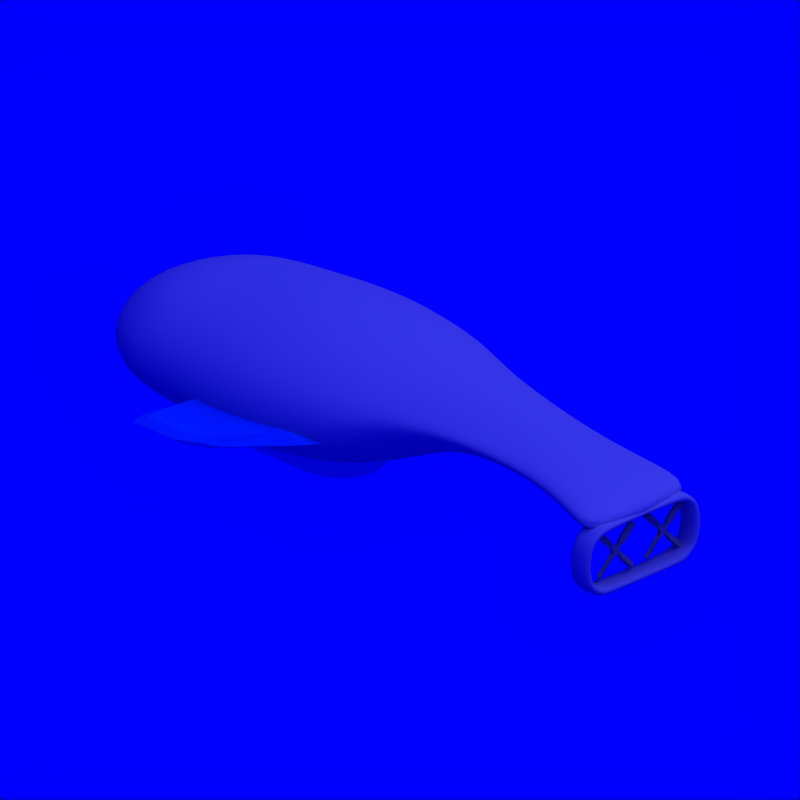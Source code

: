 # Source: Dirigible_2.blend  (saved by Blender 2.71.0; exported with 4.5.12 LTS)
import bpy
from mathutils import Matrix  # noqa: F401  (used for matrix-valued properties, if any)

bpy.ops.wm.read_factory_settings(use_empty=True)
scene = bpy.context.scene
scene.name = 'Scene'

# ---- collections
col_collection_1 = bpy.data.collections.new('Collection 1'); scene.collection.children.link(col_collection_1)
col_collection_2 = bpy.data.collections.new('Collection 2'); scene.collection.children.link(col_collection_2)
col_collection_2.hide_render = True
col_collection_2.hide_viewport = True

# ---- materials (node trees are filled in below, after node groups)
mat_grey = bpy.data.materials.new('Grey')
mat_grey.alpha_threshold = 0.0
mat_grey.diffuse_color = (0.5, 0.5, 0.5, 1.0)
mat_grey.roughness = 0.5
mat_grey.specular_intensity = 0.2
mat_grey.line_color = (0.0, 0.0, 0.0, 1.0)
mat_cc = bpy.data.materials.new('CC')
mat_cc.alpha_threshold = 0.0
mat_cc.diffuse_color = (0.0, 0.376, 0.827, 1.0)
mat_cc.roughness = 0.5
mat_cc.specular_intensity = 0.2
mat_cc.line_color = (0.0, 0.0, 0.0, 1.0)
mat_white = bpy.data.materials.new('White')
mat_white.alpha_threshold = 0.0
mat_white.diffuse_color = (0.7, 0.7, 0.7, 1.0)
mat_white.roughness = 0.5
mat_white.specular_intensity = 0.2
mat_white.line_color = (0.0, 0.0, 0.0, 1.0)
mat_invisible = bpy.data.materials.new('Invisible')
mat_invisible.alpha_threshold = 0.0
mat_invisible.diffuse_color = (1.0, 1.0, 1.0, 1.0)
mat_invisible.roughness = 0.5
mat_invisible.specular_intensity = 0.0

# ---- material node trees

# ---- world
world_world = bpy.data.worlds.new('World'); scene.world = world_world
world_world.color = (0.0, 0.0, 1.0)
world_world.use_sun_shadow = False
world_world.sun_shadow_jitter_overblur = 0.0
world_world.cycles.sampling_method = 'MANUAL'
world_world.cycles.sample_map_resolution = 256

# ---- cameras
cam_camera_002 = bpy.data.cameras.new('Camera.002')
cam_camera_002.type = 'ORTHO'
cam_camera_002.passepartout_alpha = 0.2
cam_camera_002.clip_end = 100.0
cam_camera_002.lens = 35.0
cam_camera_002.sensor_width = 32.0
cam_camera_002.sensor_height = 18.0
cam_camera_002.show_passepartout = False
cam_camera_002.show_safe_areas = True
cam_camera_002.dof.focus_distance = 0.0
cam_camera_002.dof.aperture_fstop = 128.0

# ---- lights
light_lamp = bpy.data.lights.new('Lamp', 'SUN')
light_lamp.transmission_factor = 0.0
light_lamp.angle = 1.571
light_lamp.energy = 1.0
light_lamp.shadow_buffer_clip_start = 0.5
light_lamp.shadow_soft_size = 1.0
light_lamp.shadow_cascade_max_distance = 1000.0
light_lamp.cycles.use_multiple_importance_sampling = False

# ---- meshes
me_plane_002 = bpy.data.meshes.new('Plane.002')
me_plane_002.from_pydata([(-0.05, -0.06, 0.0), (0.05, -0.06, 0.0), (-0.05, 0.04, 0.0), (0.05, 0.04, 0.0), (-0.025, 0.09, 0.0), (0.025, 0.09, 0.0), (0.1, -0.035, 0.0), (0.1, 0.015, 0.0), (-0.025, -0.11, 0.0), (0.025, -0.11, 0.0), (-0.1, -0.035, 0.0), (-0.1, 0.015, 0.0), (-0.5, -0.0533, -0.025), (-0.5, 0.0333, 0.025), (-0.2, -0.0533, -0.025), (-0.2, 0.0333, 0.025), (-0.0433, 0.19, -0.025), (0.0433, 0.19, 0.025), (-0.0433, 0.49, -0.025), (0.0433, 0.49, 0.025), (0.2, -0.0533, 0.025), (0.2, 0.0333, -0.025), (0.5, -0.0533, 0.025), (0.5, 0.0333, -0.025), (-0.0433, -0.21, 0.025), (0.0433, -0.21, -0.025), (-0.0433, -0.51, 0.025), (0.0433, -0.51, -0.025)], [], [(0, 1, 3, 2), (2, 3, 5, 4), (3, 1, 6, 7), (1, 0, 8, 9), (0, 2, 11, 10), (14, 15, 13, 12), (10, 11, 15, 14), (4, 5, 17, 16), (16, 17, 19, 18), (7, 6, 20, 21), (21, 20, 22, 23), (9, 8, 24, 25), (25, 24, 26, 27)])
me_plane_002.materials.append(mat_grey)
me_plane_002.use_remesh_preserve_volume = False
me_plane_002.use_remesh_preserve_attributes = False
me_plane_002.use_mirror_vertex_groups = False
me_plane_002.update()
me_cylinder = bpy.data.meshes.new('Cylinder')
me_cylinder.from_pydata([(0.2857, 0.5, -1.0), (0.2857, 1.0, -0.4286), (0.2857, 0.0, -1.0), (0.2857, 0.0, -0.4286), (0.2857, -0.5, -1.0), (0.2857, -1.0, -0.4286), (0.09437, -0.4619, -1.0), (-0.09697, -0.9239, -0.4286), (-0.06784, -0.3536, -1.0), (-0.4214, -0.7071, -0.4286), (-0.1762, -0.1913, -1.0), (-0.6382, -0.3827, -0.4286), (-0.2143, 5.962e-09, -1.0), (-0.7143, 1.192e-08, -0.4286), (-0.1762, 0.1913, -1.0), (-0.6382, 0.3827, -0.4286), (-0.06784, 0.3536, -1.0), (-0.4214, 0.7071, -0.4286), (0.09437, 0.4619, -1.0), (-0.09697, 0.9239, -0.4286), (1.531, -0.5, -1.0), (1.531, -1.0, -0.4286), (1.531, -9.086e-08, -1.0), (1.531, -9.086e-08, -0.4286), (1.531, 0.5, -1.0), (1.531, 1.0, -0.4286), (1.723, 0.4619, -1.0), (1.914, 0.9239, -0.4286), (1.885, 0.3536, -1.0), (2.238, 0.7071, -0.4286), (1.993, 0.1913, -1.0), (2.455, 0.3827, -0.4286), (2.031, -2.146e-08, -1.0), (2.531, 4.821e-08, -0.4286), (1.993, -0.1913, -1.0), (2.455, -0.3827, -0.4286), (1.885, -0.3536, -1.0), (2.238, -0.7071, -0.4286), (1.723, -0.4619, -1.0), (1.914, -0.9239, -0.4286)], [], [(0, 2, 4, 6, 8, 10, 12, 14, 16, 18), (5, 3, 1, 19, 17, 15, 13, 11, 9, 7), (4, 5, 7, 6), (6, 7, 9, 8), (8, 9, 11, 10), (10, 11, 13, 12), (12, 13, 15, 14), (14, 15, 17, 16), (18, 19, 1, 0), (16, 17, 19, 18), (20, 22, 24, 26, 28, 30, 32, 34, 36, 38), (25, 23, 21, 39, 37, 35, 33, 31, 29, 27), (24, 25, 27, 26), (26, 27, 29, 28), (28, 29, 31, 30), (30, 31, 33, 32), (32, 33, 35, 34), (34, 35, 37, 36), (38, 39, 21, 20), (36, 37, 39, 38), (1, 3, 23, 25), (0, 1, 25, 24), (0, 24, 22, 2), (5, 21, 23, 3), (5, 4, 20, 21), (4, 2, 22, 20)])
me_cylinder.materials.append(mat_cc)
me_cylinder.use_remesh_preserve_volume = False
me_cylinder.use_remesh_preserve_attributes = False
me_cylinder.use_mirror_vertex_groups = False
me_cylinder.update()
me_icosphere_002 = bpy.data.meshes.new('Icosphere.002')
me_icosphere_002.from_pydata([(-2.989e-06, 0.3144, 3.4), (0.433, 0.3144, 3.4), (-0.433, 0.3144, 3.4), (-3.165e-06, 0.3144, 3.6), (0.433, 0.3144, 3.6), (-0.433, 0.3144, 3.6), (-2.989e-06, -0.8856, 3.4), (0.433, -0.8856, 3.4), (-0.433, -0.8856, 3.4), (-3.165e-06, -0.8856, 3.6), (0.433, -0.8856, 3.6), (-0.433, -0.8856, 3.6), (0.6397, -0.2856, 3.4), (0.6397, -0.2856, 3.6), (-0.6397, -0.2856, 3.6), (-0.6397, -0.2856, 3.4), (0.6131, 0.01437, 3.4), (-0.6131, 0.01437, 3.6), (0.6131, 0.01437, 3.6), (-0.6131, 0.01437, 3.4), (0.6131, -0.5856, 3.6), (-0.6131, -0.5856, 3.4), (0.6131, -0.5856, 3.4), (-0.6131, -0.5856, 3.6), (-0.333, 0.3144, 3.4), (-0.333, 0.3144, 3.6), (-0.333, -0.8856, 3.4), (-0.333, -0.8856, 3.6), (-0.5397, -0.2856, 3.4), (-0.5131, 0.01437, 3.6), (-0.5131, 0.01437, 3.4), (-0.5131, -0.5856, 3.6), (-0.5131, -0.5856, 3.4), (0.333, 0.3144, 3.4), (0.333, 0.3144, 3.6), (0.333, -0.8856, 3.4), (0.333, -0.8856, 3.6), (0.5397, -0.2856, 3.4), (0.5131, 0.01437, 3.6), (0.5131, 0.01437, 3.4), (0.5131, -0.5856, 3.6), (0.5131, -0.5856, 3.4), (0.5459, 0.1644, 3.4), (-0.5459, 0.1644, 3.6), (0.5459, 0.1644, 3.6), (-0.5459, 0.1644, 3.4), (-2.989e-06, 0.1644, 3.4), (-0.4431, 0.1644, 3.6), (-0.4431, 0.1644, 3.4), (0.4431, 0.1644, 3.6), (0.4431, 0.1644, 3.4), (0.5459, -0.7356, 3.6), (-0.5459, -0.7356, 3.4), (-2.989e-06, -0.7356, 3.4), (0.5459, -0.7356, 3.4), (-0.5459, -0.7356, 3.6), (-3.165e-06, -0.7356, 3.6), (-0.4431, -0.7356, 3.4), (0.4431, -0.7356, 3.4), (-0.5397, -0.2856, 3.6), (0.5397, -0.2856, 3.6), (-3.086e-06, 0.1644, 3.6), (-0.4431, -0.7356, 3.6), (0.4431, -0.7356, 3.6)], [], [(55, 52, 8, 11), (54, 51, 10, 7), (26, 6, 9, 27), (35, 7, 10, 36), (57, 53, 6, 26), (58, 54, 7, 35), (17, 19, 15, 14), (16, 18, 13, 12), (39, 16, 12, 37), (43, 45, 19, 17), (42, 44, 18, 16), (47, 43, 17, 29), (50, 42, 16, 39), (14, 15, 21, 23), (12, 13, 20, 22), (37, 12, 22, 41), (24, 2, 5, 25), (33, 0, 3, 34), (8, 26, 27, 11), (52, 57, 26, 8), (19, 30, 28, 15), (45, 48, 30, 19), (15, 28, 32, 21), (0, 24, 25, 3), (6, 35, 36, 9), (53, 58, 35, 6), (44, 49, 38, 18), (1, 33, 34, 4), (5, 2, 45, 43), (1, 4, 44, 42), (25, 5, 43, 47), (24, 0, 46, 48), (33, 1, 42, 50), (2, 24, 48, 45), (4, 34, 49, 44), (0, 33, 50, 46), (23, 21, 52, 55), (22, 20, 51, 54), (41, 22, 54, 58), (21, 32, 57, 52), (62, 55, 11, 27), (63, 56, 9, 36), (29, 17, 14, 59), (50, 39, 38, 49), (37, 41, 40, 60), (59, 14, 23, 31), (48, 46, 61, 47), (56, 62, 27, 9), (51, 63, 36, 10), (18, 38, 60, 13), (46, 50, 49, 61), (57, 32, 31, 62), (13, 60, 40, 20), (41, 58, 63, 40), (34, 3, 61, 49), (3, 25, 47, 61), (31, 23, 55, 62), (53, 57, 62, 56), (20, 40, 63, 51), (58, 53, 56, 63), (39, 37, 60, 38), (32, 28, 59, 31), (30, 48, 47, 29), (28, 30, 29, 59)])
me_icosphere_002.polygons.foreach_set('use_smooth', [True] * 64)
me_icosphere_002.materials.append(mat_white)
me_icosphere_002.use_remesh_preserve_volume = False
me_icosphere_002.use_remesh_preserve_attributes = False
me_icosphere_002.use_mirror_vertex_groups = False
me_icosphere_002.update()
me_plane_001 = bpy.data.meshes.new('Plane.001')
me_plane_001.from_pydata([(-0.3, 0.8, 0.0), (0.6, 0.8, 0.0), (-0.4, 1.0, 0.0), (0.5, 1.0, 0.0), (-0.6, 1.3, -0.1), (0.0, 1.3, -0.1), (-0.5704, 1.4, -0.1), (-0.2296, 1.4, -0.1), (-0.3, 0.8, -0.1), (0.6, 0.8, -0.1), (-0.4, 1.0, -0.1), (0.5, 1.0, -0.1), (-0.6, 1.3, -0.2), (0.0, 1.3, -0.2), (-0.5704, 1.4, -0.2), (-0.2296, 1.4, -0.2), (-0.2427, 1.468, -0.15), (-0.6737, 1.468, -0.15), (0.1171, 1.3, -0.15), (-0.7111, 1.3, -0.15), (0.6799, 1.0, -0.05), (-0.4582, 1.0, -0.05), (0.8064, 0.8, -0.05), (-0.374, 0.8, -0.05)], [], [(0, 2, 3, 1), (2, 4, 5, 3), (4, 6, 7, 5), (8, 9, 11, 10), (10, 11, 13, 12), (17, 19, 12, 14), (20, 18, 13, 11), (19, 21, 10, 12), (22, 20, 11, 9), (23, 22, 9, 8), (21, 23, 8, 10), (5, 7, 16, 18), (6, 4, 19, 17), (3, 5, 18, 20), (4, 2, 21, 19), (1, 3, 20, 22), (0, 1, 22, 23), (2, 0, 23, 21), (12, 13, 15, 14), (16, 17, 14, 15), (18, 16, 15, 13), (7, 6, 17, 16)])
me_plane_001.materials.append(mat_cc)
me_plane_001.use_remesh_preserve_volume = False
me_plane_001.use_remesh_preserve_attributes = False
me_plane_001.use_mirror_vertex_groups = False
me_plane_001.update()
me_icosphere = bpy.data.meshes.new('Icosphere')
me_icosphere.from_pydata([(0.0, 0.0, -1.0), (0.7236, -0.5257, -0.4472), (-0.2764, -0.8506, -0.4472), (-0.8944, 0.0, -0.4472), (-0.2764, 0.8506, -0.4472), (0.7236, 0.5257, -0.4472), (-0.1625, -0.5, -0.8507), (0.4253, -0.309, -0.8507), (0.2629, -0.809, -0.5257), (0.8506, 0.0, -0.5257), (0.4253, 0.309, -0.8507), (-0.5257, 0.0, -0.8507), (-0.6882, -0.5, -0.5257), (-0.1625, 0.5, -0.8507), (-0.6882, 0.5, -0.5257), (0.2629, 0.809, -0.5257), (1.013, -0.309, 5.419e-08), (1.013, 0.309, 5.419e-08), (3.867e-10, -1.0, 3.396e-16), (0.6259, -0.809, 3.349e-08), (-1.013, -0.309, -5.419e-08), (-0.6259, -0.809, -3.349e-08), (-0.6259, 0.809, -3.349e-08), (-1.013, 0.309, -5.419e-08), (0.6259, 0.809, 3.349e-08), (3.868e-10, 1.0, 3.396e-16), (0.9511, -0.309, 1.8), (0.9511, 0.309, 1.8), (-1.584e-06, -1.0, 1.8), (0.5878, -0.809, 1.8), (-0.9511, -0.309, 1.8), (-0.5878, -0.809, 1.8), (-0.5878, 0.809, 1.8), (-0.9511, 0.309, 1.8), (0.5878, 0.809, 1.8), (-1.584e-06, 1.0, 1.8), (0.5709, 0.3957, 2.3), (0.5709, 0.509, 2.3), (-2.208e-06, -0.2, 2.51), (0.3878, -0.009014, 2.362), (-0.5709, 0.3957, 2.3), (-0.3878, -0.009014, 2.362), (-0.3878, 0.609, 2.3), (-0.5709, 0.509, 2.3), (0.3878, 0.609, 2.3), (-2.182e-06, 0.8, 2.481), (0.4009, 0.1957, 3.4), (0.4009, 0.309, 3.4), (-3.132e-06, 0.1144, 3.562), (0.2723, 0.1144, 3.4), (-0.4009, 0.1957, 3.4), (-0.2723, 0.1144, 3.4), (-0.2723, 0.4077, 3.4), (-0.4009, 0.309, 3.4), (0.2723, 0.4077, 3.4), (-3.145e-06, 0.4077, 3.576), (0.5126, -0.004317, 4.0), (0.5126, 0.109, 4.0), (-3.513e-06, -0.08563, 4.0), (0.4786, -0.08563, 4.0), (-0.5126, -0.004317, 4.0), (-0.4786, -0.08563, 4.0), (-0.3482, 0.2077, 4.0), (-0.5126, 0.109, 4.0), (0.3482, 0.2077, 4.0), (-3.513e-06, 0.2077, 4.0), (0.5709, -0.2043, 4.3), (0.5709, -0.09098, 4.3), (-3.78e-06, -0.2856, 4.3), (0.533, -0.2856, 4.3), (-0.5709, -0.2043, 4.3), (-0.533, -0.2856, 4.3), (-0.3878, 0.007698, 4.3), (-0.5709, -0.09098, 4.3), (0.3878, 0.007698, 4.3), (-3.78e-06, 0.007698, 4.3), (1.114, 0.362, 0.9), (0.6886, 0.9478, 0.9), (-7.877e-07, 1.172, 0.9), (-0.6886, 0.9478, 0.9), (-1.114, 0.362, 0.9), (-1.114, -0.362, 0.9), (-0.6886, -0.9478, 0.9), (-7.877e-07, -1.172, 0.9), (0.6886, -0.9478, 0.9), (1.114, -0.362, 0.9)], [], [(0, 7, 6), (1, 7, 9), (0, 6, 11), (0, 11, 13), (0, 13, 10), (1, 9, 16), (2, 8, 18), (3, 12, 20), (4, 14, 22), (5, 15, 24), (1, 16, 19), (2, 18, 21), (3, 20, 23), (4, 22, 25), (5, 24, 17), (6, 8, 2), (6, 7, 8), (7, 1, 8), (9, 10, 5), (9, 7, 10), (7, 0, 10), (11, 12, 3), (11, 6, 12), (6, 2, 12), (13, 14, 4), (13, 11, 14), (11, 3, 14), (10, 15, 5), (10, 13, 15), (13, 4, 15), (16, 9, 17), (9, 5, 17), (18, 8, 19), (8, 1, 19), (20, 12, 21), (12, 2, 21), (22, 14, 23), (14, 3, 23), (24, 15, 25), (15, 4, 25), (76, 77, 34, 27), (78, 79, 32, 35), (80, 81, 30, 33), (82, 83, 28, 31), (84, 85, 26, 29), (77, 78, 35, 34), (79, 80, 33, 32), (81, 82, 31, 30), (83, 84, 29, 28), (85, 76, 27, 26), (27, 34, 44, 37), (35, 32, 42, 45), (33, 30, 40, 43), (31, 28, 38, 41), (29, 26, 36, 39), (34, 35, 45, 44), (32, 33, 43, 42), (30, 31, 41, 40), (28, 29, 39, 38), (26, 27, 37, 36), (37, 44, 54, 47), (45, 42, 52, 55), (43, 40, 50, 53), (41, 38, 48, 51), (39, 36, 46, 49), (44, 45, 55, 54), (42, 43, 53, 52), (40, 41, 51, 50), (38, 39, 49, 48), (36, 37, 47, 46), (47, 54, 64, 57), (55, 52, 62, 65), (53, 50, 60, 63), (51, 48, 58, 61), (49, 46, 56, 59), (54, 55, 65, 64), (52, 53, 63, 62), (50, 51, 61, 60), (48, 49, 59, 58), (46, 47, 57, 56), (57, 64, 74, 67), (65, 62, 72, 75), (63, 60, 70, 73), (59, 56, 66, 69), (64, 65, 75, 74), (62, 63, 73, 72), (60, 61, 71, 70), (56, 57, 67, 66), (66, 67, 74, 75, 72, 73, 70, 71, 68, 69), (61, 58, 68, 71), (58, 59, 69, 68), (17, 24, 77, 76), (25, 22, 79, 78), (23, 20, 81, 80), (21, 18, 83, 82), (19, 16, 85, 84), (24, 25, 78, 77), (22, 23, 80, 79), (20, 21, 82, 81), (18, 19, 84, 83), (16, 17, 76, 85)])
me_icosphere.polygons.foreach_set('use_smooth', [True] * 101)
me_icosphere.materials.append(mat_white)
me_icosphere.use_remesh_preserve_volume = False
me_icosphere.use_remesh_preserve_attributes = False
me_icosphere.use_mirror_vertex_groups = False
me_icosphere.update()
me_icosphere_003 = bpy.data.meshes.new('Icosphere.003')
me_icosphere_003.from_pydata([(0.0, 0.0, -1.0), (0.7236, -0.5257, -0.4472), (-0.2764, -0.8506, -0.4472), (-0.8944, 0.0, -0.4472), (-0.2764, 0.8506, -0.4472), (0.7236, 0.5257, -0.4472), (-0.1625, -0.5, -0.8507), (0.4253, -0.309, -0.8507), (0.2629, -0.809, -0.5257), (0.8506, 0.0, -0.5257), (0.4253, 0.309, -0.8507), (-0.5257, 0.0, -0.8507), (-0.6882, -0.5, -0.5257), (-0.1625, 0.5, -0.8507), (-0.6882, 0.5, -0.5257), (0.2629, 0.809, -0.5257), (0.9511, -0.309, 0.0), (0.9511, 0.309, 0.0), (0.0, -1.0, 0.0), (0.5878, -0.809, 0.0), (-0.9511, -0.309, 0.0), (-0.5878, -0.809, 0.0), (-0.5878, 0.809, 0.0), (-0.9511, 0.309, 0.0), (0.5878, 0.809, 0.0), (0.0, 1.0, 0.0), (0.9511, -0.309, 2.0), (0.9511, 0.309, 2.0), (-1.76e-06, -1.0, 2.0), (0.5878, -0.809, 2.0), (-0.9511, -0.309, 2.0), (-0.5878, -0.809, 2.0), (-0.5878, 0.809, 2.0), (-0.9511, 0.309, 2.0), (0.5878, 0.809, 2.0), (-1.76e-06, 1.0, 2.0), (0.7709, 0.3957, 2.5), (0.7709, 0.509, 2.5), (-2.384e-06, -0.2, 2.71), (0.5878, -0.009014, 2.562), (-0.7709, 0.3957, 2.5), (-0.5878, -0.009014, 2.562), (-0.5878, 0.609, 2.5), (-0.7709, 0.509, 2.5), (0.5878, 0.609, 2.5), (-2.358e-06, 0.8, 2.681), (0.7709, 0.3957, 3.1), (0.7709, 0.509, 3.1), (-2.868e-06, 0.3144, 3.262), (0.5878, 0.3144, 3.1), (-0.7709, 0.3957, 3.1), (-0.5878, 0.3144, 3.1), (-0.5878, 0.6077, 3.1), (-0.7709, 0.509, 3.1), (0.5878, 0.6077, 3.1), (-2.881e-06, 0.6077, 3.276), (0.7709, 0.3957, 3.4), (0.7709, 0.509, 3.4), (-2.989e-06, 0.3144, 3.4), (0.733, 0.3144, 3.4), (-0.7709, 0.3957, 3.4), (-0.733, 0.3144, 3.4), (-0.5878, 0.6077, 3.4), (-0.7709, 0.509, 3.4), (0.5878, 0.6077, 3.4), (-2.989e-06, 0.6077, 3.4), (0.7709, 0.3957, 3.6), (0.7709, 0.509, 3.6), (-3.165e-06, 0.3144, 3.6), (0.733, 0.3144, 3.6), (-0.7709, 0.3957, 3.6), (-0.733, 0.3144, 3.6), (-0.5878, 0.6077, 3.6), (-0.7709, 0.509, 3.6), (0.5878, 0.6077, 3.6), (-3.165e-06, 0.6077, 3.6)], [], [(0, 7, 6), (1, 7, 9), (0, 6, 11), (0, 11, 13), (0, 13, 10), (1, 9, 16), (2, 8, 18), (3, 12, 20), (4, 14, 22), (5, 15, 24), (1, 16, 19), (2, 18, 21), (3, 20, 23), (4, 22, 25), (5, 24, 17), (6, 8, 2), (6, 7, 8), (7, 1, 8), (9, 10, 5), (9, 7, 10), (7, 0, 10), (11, 12, 3), (11, 6, 12), (6, 2, 12), (13, 14, 4), (13, 11, 14), (11, 3, 14), (10, 15, 5), (10, 13, 15), (13, 4, 15), (16, 9, 17), (9, 5, 17), (18, 8, 19), (8, 1, 19), (20, 12, 21), (12, 2, 21), (22, 14, 23), (14, 3, 23), (24, 15, 25), (15, 4, 25), (17, 24, 34, 27), (25, 22, 32, 35), (23, 20, 30, 33), (21, 18, 28, 31), (19, 16, 26, 29), (24, 25, 35, 34), (22, 23, 33, 32), (20, 21, 31, 30), (18, 19, 29, 28), (16, 17, 27, 26), (27, 34, 44, 37), (35, 32, 42, 45), (33, 30, 40, 43), (31, 28, 38, 41), (29, 26, 36, 39), (34, 35, 45, 44), (32, 33, 43, 42), (30, 31, 41, 40), (28, 29, 39, 38), (26, 27, 37, 36), (37, 44, 54, 47), (45, 42, 52, 55), (43, 40, 50, 53), (41, 38, 48, 51), (39, 36, 46, 49), (44, 45, 55, 54), (42, 43, 53, 52), (40, 41, 51, 50), (38, 39, 49, 48), (36, 37, 47, 46), (47, 54, 64, 57), (55, 52, 62, 65), (53, 50, 60, 63), (51, 48, 58, 61), (49, 46, 56, 59), (54, 55, 65, 64), (52, 53, 63, 62), (50, 51, 61, 60), (48, 49, 59, 58), (46, 47, 57, 56), (57, 64, 74, 67), (65, 62, 72, 75), (63, 60, 70, 73), (59, 56, 66, 69), (64, 65, 75, 74), (62, 63, 73, 72), (60, 61, 71, 70), (56, 57, 67, 66), (66, 67, 74, 75, 72, 73, 70, 71, 68, 69), (61, 71, 68, 58), (58, 68, 69, 59)])
me_icosphere_003.materials.append(mat_white)
me_icosphere_003.use_remesh_preserve_volume = False
me_icosphere_003.use_remesh_preserve_attributes = False
me_icosphere_003.use_mirror_vertex_groups = False
me_icosphere_003.update()
me_target = bpy.data.meshes.new('Target')
me_target.from_pydata([(0.2, 0.2, -0.2), (0.2, -0.2, -0.2), (-0.2, -0.2, -0.2), (-0.2, 0.2, -0.2), (0.2, 0.2, 0.2), (0.2, -0.2, 0.2), (-0.2, -0.2, 0.2), (-0.2, 0.2, 0.2)], [], [(0, 1, 2, 3), (4, 7, 6, 5), (0, 4, 5, 1), (1, 5, 6, 2), (2, 6, 7, 3), (4, 0, 3, 7)])
me_target.materials.append(mat_invisible)
me_target.use_remesh_preserve_volume = False
me_target.use_remesh_preserve_attributes = False
me_target.use_mirror_vertex_groups = False
me_target.update()

# ---- objects
ob_plane_004 = bpy.data.objects.new('Plane.004', me_plane_002)
ob_plane = bpy.data.objects.new('Plane', me_plane_002)
ob_cylinder = bpy.data.objects.new('Cylinder', me_cylinder)
ob_icosphere_002 = bpy.data.objects.new('Icosphere.002', me_icosphere_002)
ob_plane_001 = bpy.data.objects.new('Plane.001', me_plane_001)
ob_icosphere = bpy.data.objects.new('Icosphere', me_icosphere)
ob_camera = bpy.data.objects.new('Camera', cam_camera_002)
ob_lamp_001 = bpy.data.objects.new('Lamp.001', light_lamp)
ob_icosphere_001 = bpy.data.objects.new('Icosphere.001', me_icosphere_003)
ob_target = bpy.data.objects.new('Target', me_target)

# ---- transforms, parenting, visibility, modifiers, constraints
ob_plane_004.location = (2.5, -0.2, -0.35)
ob_plane_004.rotation_euler = (-1.571, 0.7854, -1.571)
ob_plane_004.scale = (0.5, 0.5, 0.5)
ob_plane_004.lineart.crease_threshold = 0.0
_m = ob_plane_004.modifiers.new('Solidify', 'SOLIDIFY')
_m.thickness = 0.05
_m.nonmanifold_thickness_mode = 'FIXED'
_m.nonmanifold_merge_threshold = 0.0003
ob_plane.location = (2.5, 0.3, -0.35)
ob_plane.rotation_euler = (-1.571, 0.7854, -1.571)
ob_plane.scale = (0.5, 0.5, 0.5)
ob_plane.lineart.crease_threshold = 0.0
_m = ob_plane.modifiers.new('Solidify', 'SOLIDIFY')
_m.thickness = 0.05
_m.nonmanifold_thickness_mode = 'FIXED'
_m.nonmanifold_merge_threshold = 0.0003
ob_cylinder.location = (-1.705, 0.005612, 0.003443)
ob_cylinder.scale = (0.7, 0.7, 0.7)
ob_cylinder.lineart.crease_threshold = 0.0
ob_icosphere_002.location = (-1.0, 0.0, -0.2)
ob_icosphere_002.rotation_euler = (1.571, -0.0, 1.571)
ob_icosphere_002.scale = (1.0, 0.5, 1.0)
ob_icosphere_002.lineart.crease_threshold = 0.0
_m = ob_icosphere_002.modifiers.new('Subsurf', 'SUBSURF')
_m.uv_smooth = 'PRESERVE_CORNERS'
_m.quality = 2
_m.show_only_control_edges = False
ob_plane_001.location = (-0.7, 0.0, 0.0)
ob_plane_001.lineart.crease_threshold = 0.0
_m = ob_plane_001.modifiers.new('Mirror', 'MIRROR')
_m.use_axis = (False, True, False)
ob_icosphere.location = (-1.7, 0.0, 0.0)
ob_icosphere.rotation_euler = (1.571, -0.0, 1.571)
ob_icosphere.scale = (1.0, 0.5, 1.0)
ob_icosphere.lineart.crease_threshold = 0.0
_m = ob_icosphere.modifiers.new('Subsurf', 'SUBSURF')
_m.uv_smooth = 'PRESERVE_CORNERS'
_m.quality = 2
_m.levels = 2
_m.show_only_control_edges = False
ob_camera.location = (6.0, -6.0, 4.0)
ob_camera.rotation_euler = (1.571, 0.0, 0.0)
ob_camera.lock_rotations_4d = False
ob_camera.empty_display_type = 'ARROWS'
ob_camera.color = (0.0, 0.0, 0.0, 1.0)
ob_camera.lineart.crease_threshold = 0.0
_c = ob_camera.constraints.new('TRACK_TO'); _c.name = 'Const'
_c.target = ob_target
ob_lamp_001.parent = ob_camera
ob_lamp_001.matrix_parent_inverse = Matrix(((0.7071, 0.7071, 0.0, -0.0), (-0.3015, 0.3015, 0.9045, -2.529e-07), (0.6396, -0.6396, 0.4264, -9.381), (0.0, 0.0, 0.0, 1.0)))
ob_lamp_001.location = (4.0, 1.0, 7.0)
ob_lamp_001.rotation_euler = (-0.07775, 0.5308, 0.2138)
ob_lamp_001.lock_rotations_4d = False
ob_lamp_001.empty_display_type = 'ARROWS'
ob_lamp_001.color = (0.0, 0.0, 0.0, 1.0)
ob_lamp_001.lineart.crease_threshold = 0.0
ob_icosphere_001.location = (-1.2, 0.0, 0.0)
ob_icosphere_001.rotation_euler = (1.571, -0.0, 1.571)
ob_icosphere_001.scale = (1.0, 0.5, 1.0)
ob_icosphere_001.lineart.crease_threshold = 0.0
ob_target.location = (0.0, 0.0, 0.0)
ob_target.lock_rotations_4d = False
ob_target.empty_display_type = 'ARROWS'
ob_target.color = (0.0, 0.0, 0.0, 1.0)
ob_target.lineart.crease_threshold = 0.0

# ---- collection membership
col_collection_1.objects.link(ob_plane_004)
col_collection_1.objects.link(ob_plane)
col_collection_1.objects.link(ob_cylinder)
col_collection_1.objects.link(ob_icosphere_002)
col_collection_1.objects.link(ob_plane_001)
col_collection_1.objects.link(ob_icosphere)
col_collection_1.objects.link(ob_camera)
col_collection_1.objects.link(ob_lamp_001)
col_collection_2.objects.link(ob_icosphere_001)
col_collection_2.objects.link(ob_target)

# ---- scene / render settings (as saved in the file)
scene.camera = ob_camera
scene.frame_start = 1; scene.frame_end = 8; scene.frame_set(0)
scene.render.engine = 'BLENDER_EEVEE_NEXT'
scene.render.image_settings.compression = 90
scene.render.resolution_x = 108
scene.render.resolution_y = 108
scene.render.pixel_aspect_x = 100.0
scene.render.pixel_aspect_y = 100.0
scene.render.fps = 8
scene.render.dither_intensity = 0.0
scene.render.use_compositing = False
scene.render.use_sequencer = False
scene.render.bake_margin = 2
scene.render.bake_bias = 0.0
scene.render.use_stamp_time = False
scene.render.use_stamp_date = False
scene.render.use_stamp_frame = False
scene.render.use_stamp_camera = False
scene.render.use_stamp_scene = False
scene.render.use_stamp_filename = False
scene.render.use_stamp_render_time = False
scene.render.stamp_font_size = 0
scene.cycles.use_denoising = False
scene.cycles.samples = 10
scene.cycles.sampling_pattern = 'TABULATED_SOBOL'
scene.cycles.light_sampling_threshold = 0.0
scene.cycles.use_adaptive_sampling = False
scene.cycles.use_light_tree = False
scene.cycles.blur_glossy = 0.0
scene.cycles.volume_bounces = 1
scene.cycles.pixel_filter_type = 'GAUSSIAN'
scene.cycles.sample_clamp_indirect = 0.0
scene.view_settings.view_transform = 'Raw'
bpy.context.view_layer.update()
